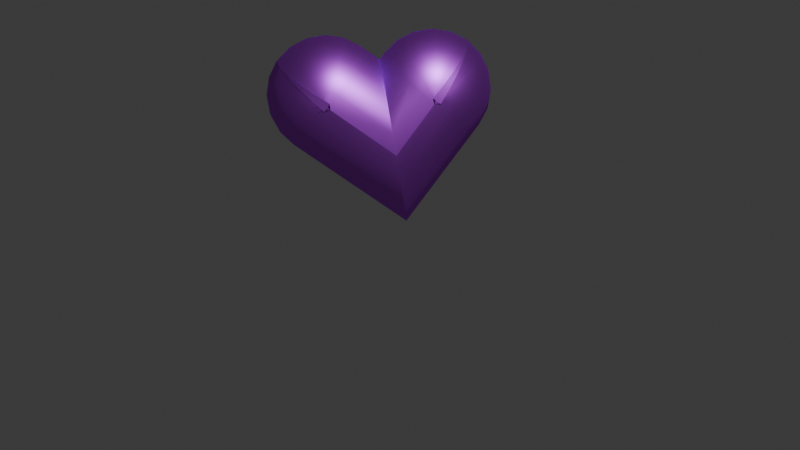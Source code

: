 # Source: heart.blend  (saved by Blender 4.1.23; exported with 4.5.12 LTS)
import bpy
from mathutils import Matrix  # noqa: F401  (used for matrix-valued properties, if any)

bpy.ops.wm.read_factory_settings(use_empty=True)
scene = bpy.context.scene
scene.name = 'Scene'

# ---- collections
col_collection = bpy.data.collections.new('Collection'); scene.collection.children.link(col_collection)

# ---- materials (node trees are filled in below, after node groups)
mat_material_001 = bpy.data.materials.new('Material.001')

# ---- material node trees
mat_material_001.use_nodes = True; mat_material_001.node_tree.nodes.clear()
_N = mat_material_001.node_tree.nodes; _L = mat_material_001.node_tree.links
n0 = _N.new('ShaderNodeOutputMaterial'); n0.name = 'Material Output'; n0.location = (300, 300)
n1 = _N.new('ShaderNodeBsdfAnisotropic'); n1.name = 'Glossy BSDF'; n1.location = (10, 300)
n1.inputs[0].default_value = (0.6395, 0.1026, 1.0, 1.0)
_L.new(n1.outputs[0], n0.inputs[0])
n0.is_active_output = True

# ---- world
world_world = bpy.data.worlds.new('World'); scene.world = world_world
world_world.use_nodes = True; world_world.node_tree.nodes.clear()
_N = world_world.node_tree.nodes; _L = world_world.node_tree.links
n0 = _N.new('ShaderNodeOutputWorld'); n0.name = 'World Output'; n0.location = (300, 300)
n1 = _N.new('ShaderNodeBackground'); n1.name = 'Background'; n1.location = (10, 300)
n1.inputs[0].default_value = (0.05088, 0.05088, 0.05088, 1.0)
_L.new(n1.outputs[0], n0.inputs[0])
n0.is_active_output = True
world_world.color = (0.05088, 0.05088, 0.05088)
world_world.use_sun_shadow = False
world_world.sun_shadow_jitter_overblur = 0.0

# ---- cameras
cam_camera_001 = bpy.data.cameras.new('Camera.001')

# ---- lights
light_light = bpy.data.lights.new('Light', 'POINT')
light_light.transmission_factor = 0.0
light_light.energy = 1000.0
light_light.shadow_soft_size = 0.1
light_light.shadow_maximum_resolution = 0.006
light_light.use_absolute_resolution = True

# ---- meshes
me_cube_001 = bpy.data.meshes.new('Cube.001')
me_cube_001.from_pydata([(-1.0, -1.0, 0.006007), (0.006007, -1.0, -1.0), (-0.9657, -1.0, -0.2544), (-0.8652, -1.0, -0.497), (-0.7053, -1.0, -0.7053), (-0.497, -1.0, -0.8652), (-0.2544, -1.0, -0.9657), (-1.0, 0.006007, -0.006007), (0.006007, -1.0, 1.0), (-0.9657, -0.2544, 0.2544), (-0.8652, -0.497, 0.497), (-0.7053, -0.7053, 0.7053), (-0.497, -0.8652, 0.8652), (-0.2544, -0.9657, 0.9657), (-1.0, -0.006007, 0.006007), (0.006007, 1.0, -1.0), (-0.9657, 0.2544, -0.2544), (-0.8652, 0.497, -0.497), (-0.7053, 0.7053, -0.7053), (-0.497, 0.8652, -0.8652), (-0.2544, 0.9657, -0.9657), (-1.0, -0.006007, 1.0), (0.006007, 1.0, 1.0), (-0.9657, 0.2544, 1.0), (-0.8652, 0.497, 1.0), (-0.7053, 0.7053, 1.0), (-0.497, 0.8652, 1.0), (-0.2544, 0.9657, 1.0), (1.0, -1.0, 0.006007), (-0.006007, -1.0, -1.0), (0.9657, -1.0, -0.2544), (0.8652, -1.0, -0.497), (0.7053, -1.0, -0.7053), (0.497, -1.0, -0.8652), (0.2544, -1.0, -0.9657), (1.0, 0.006007, -0.006007), (-0.006007, -1.0, 1.0), (0.9657, -0.2544, 0.2544), (0.8652, -0.497, 0.497), (0.7053, -0.7053, 0.7053), (0.497, -0.8652, 0.8652), (0.2544, -0.9657, 0.9657), (1.0, -0.006007, 0.006007), (-0.006007, 1.0, -1.0), (0.9657, 0.2544, -0.2544), (0.8652, 0.497, -0.497), (0.7053, 0.7053, -0.7053), (0.497, 0.8652, -0.8652), (0.2544, 0.9657, -0.9657), (1.0, -0.006007, 1.0), (-0.006007, 1.0, 1.0), (0.9657, 0.2544, 1.0), (0.8652, 0.497, 1.0), (0.7053, 0.7053, 1.0), (0.497, 0.8652, 1.0), (0.2544, 0.9657, 1.0), (-1.0, 0.006007, 1.031), (0.006007, -1.0, 1.11), (-0.9657, -0.2544, 1.052), (-0.8652, -0.497, 1.071), (-0.7053, -0.7053, 1.087), (-0.497, -0.8652, 1.1), (-0.2544, -0.9657, 1.108), (-1.0, 0.07879, 1.104), (0.006007, -0.000385, 2.11), (-0.9657, 0.0583, 1.364), (-0.8652, 0.0392, 1.607), (-0.7053, 0.0228, 1.815), (-0.497, 0.01022, 1.975), (-0.2544, 0.002313, 2.076), (-1.0, 0.01762, 1.104), (0.006007, -0.9511, 1.419), (-0.9657, -0.2331, 1.186), (-0.8652, -0.4667, 1.262), (-0.7053, -0.6674, 1.327), (-0.497, -0.8213, 1.377), (-0.2544, -0.9181, 1.408), (-1.0, 0.01493, 1.099), (0.006007, -0.8091, 1.698), (-0.9657, -0.1983, 1.254), (-0.8652, -0.3971, 1.398), (-0.7053, -0.5677, 1.522), (-0.497, -0.6987, 1.618), (-0.2544, -0.781, 1.677), (-1.0, 0.01074, 1.095), (0.006007, -0.5879, 1.919), (-0.9657, -0.1442, 1.308), (-0.8652, -0.2886, 1.507), (-0.7053, -0.4126, 1.678), (-0.497, -0.5077, 1.809), (-0.2544, -0.5675, 1.891), (-1.0, 0.005465, 1.092), (0.006007, -0.3093, 2.061), (-0.9657, -0.076, 1.343), (-0.8652, -0.1519, 1.577), (-0.7053, -0.2171, 1.777), (-0.497, -0.2671, 1.931), (-0.2544, -0.2986, 2.028), (-1.0, -0.07879, 1.104), (0.006007, 0.000385, 2.11), (-0.9657, -0.0583, 1.364), (-0.8652, -0.0392, 1.607), (-0.7053, -0.0228, 1.815), (-0.497, -0.01022, 1.975), (-0.2544, -0.002313, 2.076), (-1.0, -0.006007, 1.031), (0.006007, 1.0, 1.11), (-0.9657, 0.2544, 1.052), (-0.8652, 0.497, 1.071), (-0.7053, 0.7053, 1.087), (-0.497, 0.8652, 1.1), (-0.2544, 0.9657, 1.108), (-1.0, -0.005465, 1.092), (0.006007, 0.3093, 2.061), (-0.9657, 0.076, 1.343), (-0.8652, 0.1519, 1.577), (-0.7053, 0.2171, 1.777), (-0.497, 0.2671, 1.931), (-0.2544, 0.2986, 2.028), (-1.0, -0.01074, 1.095), (0.006007, 0.5879, 1.919), (-0.9657, 0.1442, 1.308), (-0.8652, 0.2886, 1.507), (-0.7053, 0.4126, 1.678), (-0.497, 0.5077, 1.809), (-0.2544, 0.5675, 1.891), (-1.0, -0.01493, 1.099), (0.006007, 0.8091, 1.698), (-0.9657, 0.1983, 1.254), (-0.8652, 0.3971, 1.398), (-0.7053, 0.5677, 1.522), (-0.497, 0.6987, 1.618), (-0.2544, 0.781, 1.677), (-1.0, -0.01762, 1.104), (0.006007, 0.9511, 1.419), (-0.9657, 0.2331, 1.186), (-0.8652, 0.4667, 1.262), (-0.7053, 0.6674, 1.327), (-0.497, 0.8213, 1.377), (-0.2544, 0.9181, 1.408), (1.0, -0.006007, 1.031), (-0.006007, 1.0, 1.11), (0.9657, 0.2544, 1.052), (0.8652, 0.497, 1.071), (0.7053, 0.7053, 1.087), (0.497, 0.8652, 1.1), (0.2544, 0.9657, 1.108), (1.0, -0.07879, 1.104), (-0.006007, 0.000385, 2.11), (0.9657, -0.0583, 1.364), (0.8652, -0.0392, 1.607), (0.7053, -0.0228, 1.815), (0.497, -0.01022, 1.975), (0.2544, -0.002313, 2.076), (1.0, -0.01762, 1.104), (-0.006007, 0.9511, 1.419), (0.9657, 0.2331, 1.186), (0.8652, 0.4667, 1.262), (0.7053, 0.6674, 1.327), (0.497, 0.8213, 1.377), (0.2544, 0.9181, 1.408), (1.0, -0.01493, 1.099), (-0.006007, 0.8091, 1.698), (0.9657, 0.1983, 1.254), (0.8652, 0.3971, 1.398), (0.7053, 0.5677, 1.522), (0.497, 0.6987, 1.618), (0.2544, 0.781, 1.677), (1.0, -0.01074, 1.095), (-0.006007, 0.5879, 1.919), (0.9657, 0.1442, 1.308), (0.8652, 0.2886, 1.507), (0.7053, 0.4126, 1.678), (0.497, 0.5077, 1.809), (0.2544, 0.5675, 1.891), (1.0, -0.005465, 1.092), (-0.006007, 0.3093, 2.061), (0.9657, 0.076, 1.343), (0.8652, 0.1519, 1.577), (0.7053, 0.2171, 1.777), (0.497, 0.2671, 1.931), (0.2544, 0.2986, 2.028), (1.0, 0.07879, 1.104), (-0.006007, -0.000385, 2.11), (0.9657, 0.0583, 1.364), (0.8652, 0.0392, 1.607), (0.7053, 0.0228, 1.815), (0.497, 0.01022, 1.975), (0.2544, 0.002313, 2.076), (1.0, 0.006007, 1.031), (-0.006007, -1.0, 1.11), (0.9657, -0.2544, 1.052), (0.8652, -0.497, 1.071), (0.7053, -0.7053, 1.087), (0.497, -0.8652, 1.1), (0.2544, -0.9657, 1.108), (1.0, 0.005465, 1.092), (-0.006007, -0.3093, 2.061), (0.9657, -0.076, 1.343), (0.8652, -0.1519, 1.577), (0.7053, -0.2171, 1.777), (0.497, -0.2671, 1.931), (0.2544, -0.2986, 2.028), (1.0, 0.01074, 1.095), (-0.006007, -0.5879, 1.919), (0.9657, -0.1442, 1.308), (0.8652, -0.2886, 1.507), (0.7053, -0.4126, 1.678), (0.497, -0.5077, 1.809), (0.2544, -0.5675, 1.891), (1.0, 0.01493, 1.099), (-0.006007, -0.8091, 1.698), (0.9657, -0.1983, 1.254), (0.8652, -0.3971, 1.398), (0.7053, -0.5677, 1.522), (0.497, -0.6987, 1.618), (0.2544, -0.781, 1.677), (1.0, 0.01762, 1.104), (-0.006007, -0.9511, 1.419), (0.9657, -0.2331, 1.186), (0.8652, -0.4667, 1.262), (0.7053, -0.6674, 1.327), (0.497, -0.8213, 1.377), (0.2544, -0.9181, 1.408), (-1.0, -1.296, 0.006007), (0.006007, -1.375, -1.0), (-0.9657, -1.317, -0.2544), (-0.8652, -1.336, -0.497), (-0.7053, -1.352, -0.7053), (-0.497, -1.365, -0.8652), (-0.2544, -1.373, -0.9657), (-1.0, -1.369, 0.07879), (0.006007, -2.375, -0.000385), (-0.9657, -1.629, 0.0583), (-0.8652, -1.872, 0.0392), (-0.7053, -2.08, 0.0228), (-0.497, -2.24, 0.01022), (-0.2544, -2.341, 0.002313), (-1.0, -1.37, 0.01762), (0.006007, -1.684, -0.9511), (-0.9657, -1.451, -0.2331), (-0.8652, -1.527, -0.4667), (-0.7053, -1.592, -0.6674), (-0.497, -1.642, -0.8213), (-0.2544, -1.674, -0.9181), (-1.0, -1.364, 0.01493), (0.006007, -1.963, -0.8091), (-0.9657, -1.519, -0.1983), (-0.8652, -1.664, -0.3971), (-0.7053, -1.788, -0.5677), (-0.497, -1.883, -0.6987), (-0.2544, -1.943, -0.781), (-1.0, -1.36, 0.01074), (0.006007, -2.184, -0.5879), (-0.9657, -1.573, -0.1442), (-0.8652, -1.772, -0.2886), (-0.7053, -1.943, -0.4126), (-0.497, -2.074, -0.5077), (-0.2544, -2.156, -0.5675), (-1.0, -1.357, 0.005465), (0.006007, -2.326, -0.3093), (-0.9657, -1.608, -0.076), (-0.8652, -1.842, -0.1519), (-0.7053, -2.042, -0.2171), (-0.497, -2.196, -0.2671), (-0.2544, -2.293, -0.2986), (-1.0, -1.369, -0.07879), (0.006007, -2.375, 0.000385), (-0.9657, -1.629, -0.0583), (-0.8652, -1.872, -0.0392), (-0.7053, -2.08, -0.0228), (-0.497, -2.24, -0.01022), (-0.2544, -2.341, -0.002313), (-1.0, -1.296, -0.006007), (0.006007, -1.375, 1.0), (-0.9657, -1.317, 0.2544), (-0.8652, -1.336, 0.497), (-0.7053, -1.352, 0.7053), (-0.497, -1.365, 0.8652), (-0.2544, -1.373, 0.9657), (-1.0, -1.357, -0.005465), (0.006007, -2.326, 0.3093), (-0.9657, -1.608, 0.076), (-0.8652, -1.842, 0.1519), (-0.7053, -2.042, 0.2171), (-0.497, -2.196, 0.2671), (-0.2544, -2.293, 0.2986), (-1.0, -1.36, -0.01074), (0.006007, -2.184, 0.5879), (-0.9657, -1.573, 0.1442), (-0.8652, -1.772, 0.2886), (-0.7053, -1.943, 0.4126), (-0.497, -2.074, 0.5077), (-0.2544, -2.156, 0.5675), (-1.0, -1.364, -0.01493), (0.006007, -1.963, 0.8091), (-0.9657, -1.519, 0.1983), (-0.8652, -1.664, 0.3971), (-0.7053, -1.788, 0.5677), (-0.497, -1.883, 0.6987), (-0.2544, -1.943, 0.781), (-1.0, -1.37, -0.01762), (0.006007, -1.684, 0.9511), (-0.9657, -1.451, 0.2331), (-0.8652, -1.527, 0.4667), (-0.7053, -1.592, 0.6674), (-0.497, -1.642, 0.8213), (-0.2544, -1.674, 0.9181), (1.0, -1.296, -0.006007), (-0.006007, -1.375, 1.0), (0.9657, -1.317, 0.2544), (0.8652, -1.336, 0.497), (0.7053, -1.352, 0.7053), (0.497, -1.365, 0.8652), (0.2544, -1.373, 0.9657), (1.0, -1.369, -0.07879), (-0.006007, -2.375, 0.000385), (0.9657, -1.629, -0.0583), (0.8652, -1.872, -0.0392), (0.7053, -2.08, -0.0228), (0.497, -2.24, -0.01022), (0.2544, -2.341, -0.002313), (1.0, -1.37, -0.01762), (-0.006007, -1.684, 0.9511), (0.9657, -1.451, 0.2331), (0.8652, -1.527, 0.4667), (0.7053, -1.592, 0.6674), (0.497, -1.642, 0.8213), (0.2544, -1.674, 0.9181), (1.0, -1.364, -0.01493), (-0.006007, -1.963, 0.8091), (0.9657, -1.519, 0.1983), (0.8652, -1.664, 0.3971), (0.7053, -1.788, 0.5677), (0.497, -1.883, 0.6987), (0.2544, -1.943, 0.781), (1.0, -1.36, -0.01074), (-0.006007, -2.184, 0.5879), (0.9657, -1.573, 0.1442), (0.8652, -1.772, 0.2886), (0.7053, -1.943, 0.4126), (0.497, -2.074, 0.5077), (0.2544, -2.156, 0.5675), (1.0, -1.357, -0.005465), (-0.006007, -2.326, 0.3093), (0.9657, -1.608, 0.076), (0.8652, -1.842, 0.1519), (0.7053, -2.042, 0.2171), (0.497, -2.196, 0.2671), (0.2544, -2.293, 0.2986), (1.0, -1.369, 0.07879), (-0.006007, -2.375, -0.000385), (0.9657, -1.629, 0.0583), (0.8652, -1.872, 0.0392), (0.7053, -2.08, 0.0228), (0.497, -2.24, 0.01022), (0.2544, -2.341, 0.002313), (1.0, -1.296, 0.006007), (-0.006007, -1.375, -1.0), (0.9657, -1.317, -0.2544), (0.8652, -1.336, -0.497), (0.7053, -1.352, -0.7053), (0.497, -1.365, -0.8652), (0.2544, -1.373, -0.9657), (1.0, -1.357, 0.005465), (-0.006007, -2.326, -0.3093), (0.9657, -1.608, -0.076), (0.8652, -1.842, -0.1519), (0.7053, -2.042, -0.2171), (0.497, -2.196, -0.2671), (0.2544, -2.293, -0.2986), (1.0, -1.36, 0.01074), (-0.006007, -2.184, -0.5879), (0.9657, -1.573, -0.1442), (0.8652, -1.772, -0.2886), (0.7053, -1.943, -0.4126), (0.497, -2.074, -0.5077), (0.2544, -2.156, -0.5675), (1.0, -1.364, 0.01493), (-0.006007, -1.963, -0.8091), (0.9657, -1.519, -0.1983), (0.8652, -1.664, -0.3971), (0.7053, -1.788, -0.5677), (0.497, -1.883, -0.6987), (0.2544, -1.943, -0.781), (1.0, -1.37, 0.01762), (-0.006007, -1.684, -0.9511), (0.9657, -1.451, -0.2331), (0.8652, -1.527, -0.4667), (0.7053, -1.592, -0.6674), (0.497, -1.642, -0.8213), (0.2544, -1.674, -0.9181)], [], [(218, 71, 57, 190), (50, 22, 106, 141), (1, 29, 358, 225), (35, 308, 322, 329, 336, 343, 315, 350, 364, 371, 378, 385, 357, 28, 42, 49, 140, 154, 161, 168, 175, 147, 182, 196, 203, 210, 217, 189), (15, 22, 50, 43), (15, 43, 29, 1), (211, 78, 71, 218), (36, 8, 274, 309), (239, 386, 379, 246), (8, 36, 190, 57), (134, 155, 141, 106), (120, 169, 162, 127), (127, 162, 155, 134), (225, 358, 386, 239), (113, 176, 169, 120), (148, 99, 64, 183), (99, 148, 176, 113), (197, 92, 85, 204), (204, 85, 78, 211), (183, 64, 92, 197), (260, 365, 351, 232), (246, 379, 372, 253), (253, 372, 365, 260), (344, 281, 267, 316), (351, 316, 267, 232), (337, 288, 281, 344), (323, 302, 295, 330), (330, 295, 288, 337), (309, 274, 302, 323), (15, 1, 6, 20), (20, 6, 5, 19), (19, 5, 4, 18), (18, 4, 3, 17), (17, 3, 2, 16), (16, 2, 0, 14), (22, 15, 20, 27), (27, 20, 19, 26), (26, 19, 18, 25), (25, 18, 17, 24), (24, 17, 16, 23), (23, 16, 14, 21), (49, 42, 44, 51), (51, 44, 45, 52), (52, 45, 46, 53), (53, 46, 47, 54), (54, 47, 48, 55), (55, 48, 43, 50), (29, 43, 48, 34), (34, 48, 47, 33), (33, 47, 46, 32), (32, 46, 45, 31), (31, 45, 44, 30), (30, 44, 42, 28), (112, 98, 100, 114), (114, 100, 101, 115), (115, 101, 102, 116), (116, 102, 103, 117), (117, 103, 104, 118), (118, 104, 99, 113), (147, 175, 177, 149), (149, 177, 178, 150), (150, 178, 179, 151), (151, 179, 180, 152), (152, 180, 181, 153), (153, 181, 176, 148), (119, 112, 114, 121), (121, 114, 115, 122), (122, 115, 116, 123), (123, 116, 117, 124), (124, 117, 118, 125), (125, 118, 113, 120), (175, 168, 170, 177), (177, 170, 171, 178), (178, 171, 172, 179), (179, 172, 173, 180), (180, 173, 174, 181), (181, 174, 169, 176), (126, 119, 121, 128), (128, 121, 122, 129), (129, 122, 123, 130), (130, 123, 124, 131), (131, 124, 125, 132), (132, 125, 120, 127), (168, 161, 163, 170), (170, 163, 164, 171), (171, 164, 165, 172), (172, 165, 166, 173), (173, 166, 167, 174), (174, 167, 162, 169), (133, 126, 128, 135), (135, 128, 129, 136), (136, 129, 130, 137), (137, 130, 131, 138), (138, 131, 132, 139), (139, 132, 127, 134), (161, 154, 156, 163), (163, 156, 157, 164), (164, 157, 158, 165), (165, 158, 159, 166), (166, 159, 160, 167), (167, 160, 155, 162), (105, 133, 135, 107), (107, 135, 136, 108), (108, 136, 137, 109), (109, 137, 138, 110), (110, 138, 139, 111), (111, 139, 134, 106), (154, 140, 142, 156), (156, 142, 143, 157), (157, 143, 144, 158), (158, 144, 145, 159), (159, 145, 146, 160), (160, 146, 141, 155), (196, 182, 184, 198), (198, 184, 185, 199), (199, 185, 186, 200), (200, 186, 187, 201), (201, 187, 188, 202), (202, 188, 183, 197), (63, 91, 93, 65), (65, 93, 94, 66), (66, 94, 95, 67), (67, 95, 96, 68), (68, 96, 97, 69), (69, 97, 92, 64), (203, 196, 198, 205), (205, 198, 199, 206), (206, 199, 200, 207), (207, 200, 201, 208), (208, 201, 202, 209), (209, 202, 197, 204), (91, 84, 86, 93), (93, 86, 87, 94), (94, 87, 88, 95), (95, 88, 89, 96), (96, 89, 90, 97), (97, 90, 85, 92), (210, 203, 205, 212), (212, 205, 206, 213), (213, 206, 207, 214), (214, 207, 208, 215), (215, 208, 209, 216), (216, 209, 204, 211), (84, 77, 79, 86), (86, 79, 80, 87), (87, 80, 81, 88), (88, 81, 82, 89), (89, 82, 83, 90), (90, 83, 78, 85), (217, 210, 212, 219), (219, 212, 213, 220), (220, 213, 214, 221), (221, 214, 215, 222), (222, 215, 216, 223), (223, 216, 211, 218), (77, 70, 72, 79), (79, 72, 73, 80), (80, 73, 74, 81), (81, 74, 75, 82), (82, 75, 76, 83), (83, 76, 71, 78), (189, 217, 219, 191), (191, 219, 220, 192), (192, 220, 221, 193), (193, 221, 222, 194), (194, 222, 223, 195), (195, 223, 218, 190), (70, 56, 58, 72), (72, 58, 59, 73), (73, 59, 60, 74), (74, 60, 61, 75), (75, 61, 62, 76), (76, 62, 57, 71), (238, 224, 226, 240), (240, 226, 227, 241), (241, 227, 228, 242), (242, 228, 229, 243), (243, 229, 230, 244), (244, 230, 225, 239), (357, 385, 387, 359), (359, 387, 388, 360), (360, 388, 389, 361), (361, 389, 390, 362), (362, 390, 391, 363), (363, 391, 386, 358), (245, 238, 240, 247), (247, 240, 241, 248), (248, 241, 242, 249), (249, 242, 243, 250), (250, 243, 244, 251), (251, 244, 239, 246), (385, 378, 380, 387), (387, 380, 381, 388), (388, 381, 382, 389), (389, 382, 383, 390), (390, 383, 384, 391), (391, 384, 379, 386), (252, 245, 247, 254), (254, 247, 248, 255), (255, 248, 249, 256), (256, 249, 250, 257), (257, 250, 251, 258), (258, 251, 246, 253), (378, 371, 373, 380), (380, 373, 374, 381), (381, 374, 375, 382), (382, 375, 376, 383), (383, 376, 377, 384), (384, 377, 372, 379), (259, 252, 254, 261), (261, 254, 255, 262), (262, 255, 256, 263), (263, 256, 257, 264), (264, 257, 258, 265), (265, 258, 253, 260), (371, 364, 366, 373), (373, 366, 367, 374), (374, 367, 368, 375), (375, 368, 369, 376), (376, 369, 370, 377), (377, 370, 365, 372), (231, 259, 261, 233), (233, 261, 262, 234), (234, 262, 263, 235), (235, 263, 264, 236), (236, 264, 265, 237), (237, 265, 260, 232), (364, 350, 352, 366), (366, 352, 353, 367), (367, 353, 354, 368), (368, 354, 355, 369), (369, 355, 356, 370), (370, 356, 351, 365), (322, 308, 310, 324), (324, 310, 311, 325), (325, 311, 312, 326), (326, 312, 313, 327), (327, 313, 314, 328), (328, 314, 309, 323), (273, 301, 303, 275), (275, 303, 304, 276), (276, 304, 305, 277), (277, 305, 306, 278), (278, 306, 307, 279), (279, 307, 302, 274), (329, 322, 324, 331), (331, 324, 325, 332), (332, 325, 326, 333), (333, 326, 327, 334), (334, 327, 328, 335), (335, 328, 323, 330), (301, 294, 296, 303), (303, 296, 297, 304), (304, 297, 298, 305), (305, 298, 299, 306), (306, 299, 300, 307), (307, 300, 295, 302), (336, 329, 331, 338), (338, 331, 332, 339), (339, 332, 333, 340), (340, 333, 334, 341), (341, 334, 335, 342), (342, 335, 330, 337), (294, 287, 289, 296), (296, 289, 290, 297), (297, 290, 291, 298), (298, 291, 292, 299), (299, 292, 293, 300), (300, 293, 288, 295), (343, 336, 338, 345), (345, 338, 339, 346), (346, 339, 340, 347), (347, 340, 341, 348), (348, 341, 342, 349), (349, 342, 337, 344), (287, 280, 282, 289), (289, 282, 283, 290), (290, 283, 284, 291), (291, 284, 285, 292), (292, 285, 286, 293), (293, 286, 281, 288), (315, 343, 345, 317), (317, 345, 346, 318), (318, 346, 347, 319), (319, 347, 348, 320), (320, 348, 349, 321), (321, 349, 344, 316), (280, 266, 268, 282), (282, 268, 269, 283), (283, 269, 270, 284), (284, 270, 271, 285), (285, 271, 272, 286), (286, 272, 267, 281), (106, 22, 27, 111), (111, 27, 26, 110), (110, 26, 25, 109), (109, 25, 24, 108), (108, 24, 23, 107), (107, 23, 21, 105), (8, 57, 62, 13), (13, 62, 61, 12), (12, 61, 60, 11), (11, 60, 59, 10), (10, 59, 58, 9), (9, 58, 56, 7), (64, 99, 104, 69), (69, 104, 103, 68), (68, 103, 102, 67), (67, 102, 101, 66), (66, 101, 100, 65), (65, 100, 98, 63), (182, 147, 149, 184), (184, 149, 150, 185), (185, 150, 151, 186), (186, 151, 152, 187), (187, 152, 153, 188), (188, 153, 148, 183), (35, 189, 191, 37), (37, 191, 192, 38), (38, 192, 193, 39), (39, 193, 194, 40), (40, 194, 195, 41), (41, 195, 190, 36), (140, 49, 51, 142), (142, 51, 52, 143), (143, 52, 53, 144), (144, 53, 54, 145), (145, 54, 55, 146), (146, 55, 50, 141), (274, 8, 13, 279), (279, 13, 12, 278), (278, 12, 11, 277), (277, 11, 10, 276), (276, 10, 9, 275), (275, 9, 7, 273), (1, 225, 230, 6), (6, 230, 229, 5), (5, 229, 228, 4), (4, 228, 227, 3), (3, 227, 226, 2), (2, 226, 224, 0), (232, 267, 272, 237), (237, 272, 271, 236), (236, 271, 270, 235), (235, 270, 269, 234), (234, 269, 268, 233), (233, 268, 266, 231), (350, 315, 317, 352), (352, 317, 318, 353), (353, 318, 319, 354), (354, 319, 320, 355), (355, 320, 321, 356), (356, 321, 316, 351), (28, 357, 359, 30), (30, 359, 360, 31), (31, 360, 361, 32), (32, 361, 362, 33), (33, 362, 363, 34), (34, 363, 358, 29), (308, 35, 37, 310), (310, 37, 38, 311), (311, 38, 39, 312), (312, 39, 40, 313), (313, 40, 41, 314), (314, 41, 36, 309), (0, 224, 238, 245, 252, 259, 231, 266, 280, 287, 294, 301, 273, 7, 56, 70, 77, 84, 91, 63, 98, 112, 119, 126, 133, 105, 21, 14)])
me_cube_001.polygons.foreach_set('use_smooth', [True] * 366)
_k = set([(0, 14), (0, 224), (1, 15), (1, 225), (7, 56), (7, 273), (8, 13), (8, 36), (8, 57), (8, 274), (9, 10), (10, 11), (11, 12), (12, 13), (14, 21), (15, 20), (15, 22), (15, 43), (16, 17), (17, 18), (18, 19), (19, 20), (21, 105), (22, 106), (28, 42), (28, 357), (29, 43), (29, 358), (35, 189), (35, 308), (36, 41), (36, 190), (36, 309), (37, 38), (38, 39), (39, 40), (40, 41), (42, 49), (43, 48), (43, 50), (44, 45), (45, 46), (46, 47), (47, 48), (49, 140), (50, 141), (56, 70), (57, 71), (63, 65), (63, 91), (64, 69), (64, 92), (65, 66), (66, 67), (67, 68), (68, 69), (70, 77), (71, 78), (77, 84), (78, 85), (84, 91), (85, 92), (98, 100), (98, 112), (99, 104), (99, 113), (100, 101), (101, 102), (102, 103), (103, 104), (105, 133), (106, 134), (112, 119), (113, 120), (119, 126), (120, 127), (126, 133), (127, 134), (140, 154), (141, 155), (147, 149), (147, 175), (148, 153), (148, 176), (149, 150), (150, 151), (151, 152), (152, 153), (154, 161), (155, 162), (161, 168), (162, 169), (168, 175), (169, 176), (182, 184), (182, 196), (183, 188), (183, 197), (184, 185), (185, 186), (186, 187), (187, 188), (189, 217), (190, 218), (196, 203), (197, 204), (203, 210), (204, 211), (210, 217), (211, 218), (224, 238), (225, 239), (231, 233), (231, 259), (232, 237), (232, 260), (233, 234), (234, 235), (235, 236), (236, 237), (238, 245), (239, 246), (245, 252), (246, 253), (252, 259), (253, 260), (266, 268), (266, 280), (267, 272), (267, 281), (268, 269), (269, 270), (270, 271), (271, 272), (273, 301), (274, 302), (280, 287), (281, 288), (287, 294), (288, 295), (294, 301), (295, 302), (308, 322), (309, 323), (315, 317), (315, 343), (316, 321), (316, 344), (317, 318), (318, 319), (319, 320), (320, 321), (322, 329), (323, 330), (329, 336), (330, 337), (336, 343), (337, 344), (350, 352), (350, 364), (351, 356), (351, 365), (352, 353), (353, 354), (354, 355), (355, 356), (357, 385), (358, 386), (364, 371), (365, 372), (371, 378), (372, 379), (378, 385), (379, 386)])
me_cube_001.attributes.new('sharp_edge', 'BOOLEAN', 'EDGE').data.foreach_set('value', [ (min(e.vertices), max(e.vertices)) in _k for e in me_cube_001.edges])
_uv = me_cube_001.uv_layers.new(name='UVMap')
_uv.uv.foreach_set('vector', [0.625, 0.8758, 0.625, 0.8742, 0.625, 0.8742, 0.625, 0.8758, 0.625, 0.3742, 0.625, 0.3758, 0.625, 0.3758, 0.625, 0.3742, 0.2508, 0.75, 0.2492, 0.75, 0.2492, 0.75, 0.2508, 0.75, 0.484, 0.6071, 0.493, 0.7112, 0.4924, 0.7148, 0.4927, 0.7145, 0.4931, 0.7143, 0.4937, 0.7141, 0.4848, 0.7153, 0.5043, 0.7143, 0.4951, 0.7141, 0.4958, 0.7141, 0.4963, 0.7143, 0.4967, 0.7145, 0.4945, 0.7111, 0.4911, 0.6944, 0.4852, 0.6083, 0.5728, 0.6144, 0.5748, 0.6148, 0.5793, 0.6171, 0.579, 0.6167, 0.5787, 0.6162, 0.5786, 0.6155, 0.579, 0.6243, 0.5802, 0.6058, 0.5787, 0.6143, 0.5789, 0.6137, 0.5792, 0.6132, 0.5795, 0.613, 0.5749, 0.6134, 0.375, 0.3758, 0.625, 0.3758, 0.625, 0.3742, 0.375, 0.3742, 0.2508, 0.5, 0.2492, 0.5, 0.2492, 0.75, 0.2508, 0.75, 0.625, 0.8758, 0.625, 0.8742, 0.625, 0.8742, 0.625, 0.8758, 0.625, 0.8758, 0.625, 0.8742, 0.625, 0.8742, 0.625, 0.8758, 0.2508, 0.75, 0.2492, 0.75, 0.2492, 0.75, 0.2508, 0.75, 0.625, 0.8742, 0.625, 0.8758, 0.625, 0.8758, 0.625, 0.8742, 0.625, 0.3758, 0.625, 0.3742, 0.625, 0.3742, 0.625, 0.3758, 0.625, 0.3758, 0.625, 0.3742, 0.625, 0.3742, 0.625, 0.3758, 0.625, 0.3758, 0.625, 0.3742, 0.625, 0.3742, 0.625, 0.3758, 0.2508, 0.75, 0.2492, 0.75, 0.2492, 0.75, 0.2508, 0.75, 0.7492, 0.5863, 0.7508, 0.5863, 0.7508, 0.5, 0.7492, 0.5, 0.7508, 0.625, 0.7492, 0.625, 0.7492, 0.625, 0.7508, 0.625, 0.7492, 0.625, 0.7508, 0.625, 0.7508, 0.5863, 0.7492, 0.5863, 0.7508, 0.6637, 0.7492, 0.6637, 0.7492, 0.75, 0.7508, 0.75, 0.625, 0.8758, 0.625, 0.8742, 0.625, 0.8742, 0.625, 0.8758, 0.7508, 0.625, 0.7492, 0.625, 0.7492, 0.6637, 0.7508, 0.6637, 0.4613, 0.8742, 0.4613, 0.8758, 0.5, 0.8758, 0.5, 0.8742, 0.2508, 0.75, 0.2492, 0.75, 0.2492, 0.75, 0.2508, 0.75, 0.375, 0.8742, 0.375, 0.8758, 0.4613, 0.8758, 0.4613, 0.8742, 0.5387, 0.8758, 0.5387, 0.8742, 0.5, 0.8742, 0.5, 0.8758, 0.5, 0.8758, 0.5, 0.8758, 0.5, 0.8742, 0.5, 0.8742, 0.5735, 0.8758, 0.5735, 0.8742, 0.5387, 0.8742, 0.5387, 0.8758, 0.624, 0.8758, 0.624, 0.8742, 0.621, 0.8742, 0.621, 0.8758, 0.621, 0.8758, 0.621, 0.8742, 0.5735, 0.8742, 0.5735, 0.8758, 0.625, 0.8758, 0.625, 0.8742, 0.624, 0.8742, 0.624, 0.8758, 0.2508, 0.5, 0.2508, 0.75, 0.2182, 0.75, 0.2182, 0.5043, 0.2182, 0.5043, 0.2182, 0.75, 0.1879, 0.75, 0.1879, 0.5168, 0.1879, 0.5168, 0.1879, 0.75, 0.125, 0.75, 0.125, 0.5368, 0.375, 0.2132, 0.375, 0.0, 0.4323, 0.0416, 0.4324, 0.1933, 0.4324, 0.1933, 0.4323, 0.0416, 0.4602, 0.05096, 0.4584, 0.1678, 0.4584, 0.1678, 0.4602, 0.05096, 0.4902, 0.05558, 0.485, 0.1417, 0.625, 0.3758, 0.375, 0.3758, 0.3793, 0.3432, 0.625, 0.3432, 0.625, 0.3432, 0.3793, 0.3432, 0.3918, 0.3129, 0.625, 0.3129, 0.625, 0.3129, 0.3918, 0.3129, 0.4118, 0.25, 0.625, 0.25, 0.625, 0.25, 0.4118, 0.25, 0.4324, 0.1933, 0.5857, 0.1932, 0.5857, 0.1932, 0.4324, 0.1933, 0.4584, 0.1678, 0.577, 0.1654, 0.577, 0.1654, 0.4584, 0.1678, 0.485, 0.1417, 0.5726, 0.1356, 0.5728, 0.6144, 0.4852, 0.6083, 0.4586, 0.5822, 0.5771, 0.5846, 0.5771, 0.5846, 0.4586, 0.5822, 0.4325, 0.5567, 0.5858, 0.5568, 0.5858, 0.5568, 0.4325, 0.5567, 0.4118, 0.5, 0.625, 0.5, 0.625, 0.5, 0.4118, 0.5, 0.3918, 0.4371, 0.625, 0.4371, 0.625, 0.4371, 0.3918, 0.4371, 0.3793, 0.4068, 0.625, 0.4068, 0.625, 0.4068, 0.3793, 0.4068, 0.375, 0.3742, 0.625, 0.3742, 0.2492, 0.75, 0.2492, 0.5, 0.2818, 0.5043, 0.2818, 0.75, 0.2818, 0.75, 0.2818, 0.5043, 0.3121, 0.5168, 0.3121, 0.75, 0.3121, 0.75, 0.3121, 0.5168, 0.375, 0.5368, 0.375, 0.75, 0.375, 0.75, 0.375, 0.5368, 0.4325, 0.5567, 0.4327, 0.7084, 0.4327, 0.7084, 0.4325, 0.5567, 0.4586, 0.5822, 0.4608, 0.699, 0.4608, 0.699, 0.4586, 0.5822, 0.4852, 0.6083, 0.4911, 0.6944, 0.5785, 0.1345, 0.5788, 0.1257, 0.5932, 0.1247, 0.593, 0.1413, 0.593, 0.1413, 0.5932, 0.1247, 0.6044, 0.1244, 0.6044, 0.1482, 0.6044, 0.1482, 0.6044, 0.1244, 0.625, 0.1279, 0.625, 0.1579, 0.875, 0.5921, 0.875, 0.6221, 0.8121, 0.6236, 0.8121, 0.589, 0.8121, 0.589, 0.8121, 0.6236, 0.7818, 0.6246, 0.7818, 0.587, 0.7818, 0.587, 0.7818, 0.6246, 0.7492, 0.625, 0.7492, 0.5863, 0.579, 0.6243, 0.5786, 0.6155, 0.5931, 0.6087, 0.5933, 0.6253, 0.5933, 0.6253, 0.5931, 0.6087, 0.6045, 0.6018, 0.6044, 0.6256, 0.6044, 0.6256, 0.6045, 0.6018, 0.625, 0.5921, 0.625, 0.6236, 0.625, 0.6236, 0.625, 0.5921, 0.6879, 0.589, 0.6879, 0.625, 0.6879, 0.625, 0.6879, 0.589, 0.7182, 0.587, 0.7182, 0.625, 0.7182, 0.625, 0.7182, 0.587, 0.7508, 0.5863, 0.7508, 0.625, 0.5786, 0.1338, 0.5785, 0.1345, 0.593, 0.1413, 0.5922, 0.1498, 0.5922, 0.1498, 0.593, 0.1413, 0.6044, 0.1482, 0.6038, 0.1654, 0.6038, 0.1654, 0.6044, 0.1482, 0.625, 0.1689, 0.625, 0.1933, 0.875, 0.5129, 0.875, 0.5735, 0.8121, 0.5804, 0.8121, 0.5059, 0.8121, 0.5059, 0.8121, 0.5804, 0.7818, 0.5848, 0.7818, 0.5015, 0.7818, 0.5015, 0.7818, 0.5848, 0.7492, 0.5863, 0.7492, 0.5, 0.5786, 0.6155, 0.5787, 0.6162, 0.5923, 0.6002, 0.5931, 0.6087, 0.5931, 0.6087, 0.5923, 0.6002, 0.6039, 0.5846, 0.6045, 0.6018, 0.6045, 0.6018, 0.6039, 0.5846, 0.625, 0.5567, 0.625, 0.5811, 0.625, 0.5735, 0.625, 0.5129, 0.6879, 0.5059, 0.6879, 0.5804, 0.6879, 0.5804, 0.6879, 0.5059, 0.7182, 0.5015, 0.7182, 0.5848, 0.7182, 0.5848, 0.7182, 0.5015, 0.7508, 0.5, 0.7508, 0.5863, 0.5788, 0.1333, 0.5786, 0.1338, 0.5922, 0.1498, 0.5904, 0.1567, 0.5904, 0.1567, 0.5922, 0.1498, 0.6038, 0.1654, 0.6021, 0.1792, 0.6021, 0.1792, 0.6038, 0.1654, 0.625, 0.2026, 0.625, 0.222, 0.625, 0.25, 0.625, 0.25, 0.625, 0.3129, 0.625, 0.3129, 0.625, 0.3129, 0.625, 0.3129, 0.625, 0.3432, 0.625, 0.3432, 0.625, 0.3432, 0.625, 0.3432, 0.625, 0.3758, 0.625, 0.3758, 0.5787, 0.6162, 0.579, 0.6167, 0.5905, 0.5933, 0.5923, 0.6002, 0.5923, 0.6002, 0.5905, 0.5933, 0.6021, 0.5708, 0.6039, 0.5846, 0.6039, 0.5846, 0.6021, 0.5708, 0.625, 0.528, 0.625, 0.5474, 0.625, 0.5, 0.625, 0.5, 0.625, 0.4371, 0.625, 0.4371, 0.625, 0.4371, 0.625, 0.4371, 0.625, 0.4068, 0.625, 0.4068, 0.625, 0.4068, 0.625, 0.4068, 0.625, 0.3742, 0.625, 0.3742, 0.5791, 0.1329, 0.5788, 0.1333, 0.5904, 0.1567, 0.5876, 0.1614, 0.5876, 0.1614, 0.5904, 0.1567, 0.6021, 0.1792, 0.5985, 0.1882, 0.5985, 0.1882, 0.6021, 0.1792, 0.625, 0.2288, 0.625, 0.2412, 0.625, 0.25, 0.625, 0.25, 0.625, 0.3129, 0.625, 0.3129, 0.625, 0.3129, 0.625, 0.3129, 0.625, 0.3432, 0.625, 0.3432, 0.625, 0.3432, 0.625, 0.3432, 0.625, 0.3758, 0.625, 0.3758, 0.579, 0.6167, 0.5793, 0.6171, 0.5876, 0.5886, 0.5905, 0.5933, 0.5905, 0.5933, 0.5876, 0.5886, 0.5986, 0.5618, 0.6021, 0.5708, 0.6021, 0.5708, 0.5986, 0.5618, 0.625, 0.5088, 0.625, 0.5212, 0.625, 0.5, 0.625, 0.5, 0.625, 0.4371, 0.625, 0.4371, 0.625, 0.4371, 0.625, 0.4371, 0.625, 0.4068, 0.625, 0.4068, 0.625, 0.4068, 0.625, 0.4068, 0.625, 0.3742, 0.625, 0.3742, 0.5746, 0.1352, 0.5791, 0.1329, 0.5876, 0.1614, 0.5803, 0.165, 0.5803, 0.165, 0.5876, 0.1614, 0.5985, 0.1882, 0.5901, 0.1928, 0.5901, 0.1928, 0.5985, 0.1882, 0.625, 0.2448, 0.625, 0.2495, 0.625, 0.25, 0.625, 0.25, 0.625, 0.3129, 0.625, 0.3129, 0.625, 0.3129, 0.625, 0.3129, 0.625, 0.3432, 0.625, 0.3432, 0.625, 0.3432, 0.625, 0.3432, 0.625, 0.3758, 0.625, 0.3758, 0.5793, 0.6171, 0.5748, 0.6148, 0.5804, 0.585, 0.5876, 0.5886, 0.5876, 0.5886, 0.5804, 0.585, 0.5901, 0.5572, 0.5986, 0.5618, 0.5986, 0.5618, 0.5901, 0.5572, 0.625, 0.5005, 0.625, 0.5052, 0.625, 0.5, 0.625, 0.5, 0.625, 0.4371, 0.625, 0.4371, 0.625, 0.4371, 0.625, 0.4371, 0.625, 0.4068, 0.625, 0.4068, 0.625, 0.4068, 0.625, 0.4068, 0.625, 0.3742, 0.625, 0.3742, 0.5787, 0.6143, 0.5802, 0.6058, 0.594, 0.6111, 0.5922, 0.6272, 0.5922, 0.6272, 0.594, 0.6111, 0.6047, 0.6159, 0.6032, 0.6394, 0.6032, 0.6394, 0.6047, 0.6159, 0.625, 0.6264, 0.625, 0.6579, 0.625, 0.6579, 0.625, 0.6264, 0.6879, 0.625, 0.6879, 0.661, 0.6879, 0.661, 0.6879, 0.625, 0.7182, 0.625, 0.7182, 0.663, 0.7182, 0.663, 0.7182, 0.625, 0.7508, 0.625, 0.7508, 0.6637, 0.58, 0.1442, 0.5785, 0.1357, 0.5921, 0.1228, 0.5939, 0.1389, 0.5939, 0.1389, 0.5921, 0.1228, 0.6032, 0.1106, 0.6047, 0.1341, 0.6047, 0.1341, 0.6032, 0.1106, 0.625, 0.0921, 0.625, 0.1221, 0.875, 0.6279, 0.875, 0.6579, 0.8121, 0.661, 0.8121, 0.6264, 0.8121, 0.6264, 0.8121, 0.661, 0.7818, 0.663, 0.7818, 0.6254, 0.7818, 0.6254, 0.7818, 0.663, 0.7492, 0.6637, 0.7492, 0.625, 0.5789, 0.6137, 0.5787, 0.6143, 0.5922, 0.6272, 0.5905, 0.6351, 0.5905, 0.6351, 0.5922, 0.6272, 0.6032, 0.6394, 0.6013, 0.6559, 0.6013, 0.6559, 0.6032, 0.6394, 0.625, 0.6689, 0.625, 0.6933, 0.625, 0.7371, 0.625, 0.6765, 0.6879, 0.6696, 0.6879, 0.7441, 0.6879, 0.7441, 0.6879, 0.6696, 0.7182, 0.6652, 0.7182, 0.7485, 0.7182, 0.7485, 0.7182, 0.6652, 0.7508, 0.6637, 0.7508, 0.75, 0.5785, 0.1357, 0.5788, 0.1363, 0.5904, 0.1149, 0.5921, 0.1228, 0.5921, 0.1228, 0.5904, 0.1149, 0.6012, 0.09409, 0.6032, 0.1106, 0.6032, 0.1106, 0.6012, 0.09409, 0.625, 0.0567, 0.625, 0.08114, 0.875, 0.6765, 0.875, 0.7371, 0.8121, 0.7441, 0.8121, 0.6696, 0.8121, 0.6696, 0.8121, 0.7441, 0.7818, 0.7485, 0.7818, 0.6652, 0.7818, 0.6652, 0.7818, 0.7485, 0.7492, 0.75, 0.7492, 0.6637, 0.5792, 0.6132, 0.5789, 0.6137, 0.5905, 0.6351, 0.5879, 0.641, 0.5879, 0.641, 0.5905, 0.6351, 0.6013, 0.6559, 0.5981, 0.6684, 0.5981, 0.6684, 0.6013, 0.6559, 0.625, 0.7026, 0.625, 0.722, 0.625, 0.75, 0.625, 0.75, 0.625, 0.8129, 0.625, 0.8129, 0.625, 0.8129, 0.625, 0.8129, 0.625, 0.8432, 0.625, 0.8432, 0.625, 0.8432, 0.625, 0.8432, 0.625, 0.8758, 0.625, 0.8758, 0.5788, 0.1363, 0.579, 0.1368, 0.5878, 0.109, 0.5904, 0.1149, 0.5904, 0.1149, 0.5878, 0.109, 0.598, 0.08161, 0.6012, 0.09409, 0.6012, 0.09409, 0.598, 0.08161, 0.625, 0.02799, 0.625, 0.04738, 0.625, 1.0, 0.625, 1.0, 0.625, 0.9371, 0.625, 0.9371, 0.625, 0.9371, 0.625, 0.9371, 0.625, 0.9068, 0.625, 0.9068, 0.625, 0.9068, 0.625, 0.9068, 0.625, 0.8742, 0.625, 0.8742, 0.5795, 0.613, 0.5792, 0.6132, 0.5879, 0.641, 0.5844, 0.6441, 0.5844, 0.6441, 0.5879, 0.641, 0.5981, 0.6684, 0.593, 0.6751, 0.593, 0.6751, 0.5981, 0.6684, 0.625, 0.7288, 0.625, 0.7412, 0.625, 0.75, 0.625, 0.75, 0.625, 0.8129, 0.625, 0.8129, 0.625, 0.8129, 0.625, 0.8129, 0.625, 0.8432, 0.625, 0.8432, 0.625, 0.8432, 0.625, 0.8432, 0.625, 0.8758, 0.625, 0.8758, 0.579, 0.1368, 0.5794, 0.137, 0.5843, 0.1059, 0.5878, 0.109, 0.5878, 0.109, 0.5843, 0.1059, 0.5929, 0.07491, 0.598, 0.08161, 0.598, 0.08161, 0.5929, 0.07491, 0.625, 0.008764, 0.625, 0.02122, 0.625, 1.0, 0.625, 1.0, 0.625, 0.9371, 0.625, 0.9371, 0.625, 0.9371, 0.625, 0.9371, 0.625, 0.9068, 0.625, 0.9068, 0.625, 0.9068, 0.625, 0.9068, 0.625, 0.8742, 0.625, 0.8742, 0.5749, 0.6134, 0.5795, 0.613, 0.5844, 0.6441, 0.5765, 0.6443, 0.5765, 0.6443, 0.5844, 0.6441, 0.593, 0.6751, 0.583, 0.6744, 0.583, 0.6744, 0.593, 0.6751, 0.625, 0.7448, 0.625, 0.7495, 0.625, 0.75, 0.625, 0.75, 0.625, 0.8129, 0.625, 0.8129, 0.625, 0.8129, 0.625, 0.8129, 0.625, 0.8432, 0.625, 0.8432, 0.625, 0.8432, 0.625, 0.8432, 0.625, 0.8758, 0.625, 0.8758, 0.5794, 0.137, 0.5747, 0.1366, 0.5763, 0.1057, 0.5843, 0.1059, 0.5843, 0.1059, 0.5763, 0.1057, 0.5828, 0.07557, 0.5929, 0.07491, 0.5929, 0.07491, 0.5828, 0.07557, 0.625, 0.0004535, 0.625, 0.005203, 0.625, 1.0, 0.625, 1.0, 0.625, 0.9371, 0.625, 0.9371, 0.625, 0.9371, 0.625, 0.9371, 0.625, 0.9068, 0.625, 0.9068, 0.625, 0.9068, 0.625, 0.9068, 0.625, 0.8742, 0.625, 0.8742, 0.4955, 0.03545, 0.4933, 0.03889, 0.4623, 0.03395, 0.4658, 0.02874, 0.4658, 0.02874, 0.4623, 0.03395, 0.4337, 0.0254, 0.4382, 0.0201, 0.4382, 0.0201, 0.4337, 0.0254, 0.3755, 0.0, 0.3802, 0.0, 0.125, 0.75, 0.125, 0.75, 0.1879, 0.75, 0.1879, 0.75, 0.1879, 0.75, 0.1879, 0.75, 0.2182, 0.75, 0.2182, 0.75, 0.2182, 0.75, 0.2182, 0.75, 0.2508, 0.75, 0.2508, 0.75, 0.4945, 0.7111, 0.4967, 0.7145, 0.4666, 0.7213, 0.4631, 0.716, 0.4631, 0.716, 0.4666, 0.7213, 0.4386, 0.7299, 0.4342, 0.7246, 0.4342, 0.7246, 0.4386, 0.7299, 0.3802, 0.75, 0.3755, 0.75, 0.375, 0.75, 0.375, 0.75, 0.3121, 0.75, 0.3121, 0.75, 0.3121, 0.75, 0.3121, 0.75, 0.2818, 0.75, 0.2818, 0.75, 0.2818, 0.75, 0.2818, 0.75, 0.2492, 0.75, 0.2492, 0.75, 0.4951, 0.03568, 0.4955, 0.03545, 0.4658, 0.02874, 0.4704, 0.02671, 0.4704, 0.02671, 0.4658, 0.02874, 0.4382, 0.0201, 0.4472, 0.01782, 0.4472, 0.01782, 0.4382, 0.0201, 0.3838, 0.0, 0.3962, 0.0, 0.125, 0.75, 0.125, 0.75, 0.1879, 0.75, 0.1879, 0.75, 0.1879, 0.75, 0.1879, 0.75, 0.2182, 0.75, 0.2182, 0.75, 0.2182, 0.75, 0.2182, 0.75, 0.2508, 0.75, 0.2508, 0.75, 0.4967, 0.7145, 0.4963, 0.7143, 0.4713, 0.7233, 0.4666, 0.7213, 0.4666, 0.7213, 0.4713, 0.7233, 0.4477, 0.7322, 0.4386, 0.7299, 0.4386, 0.7299, 0.4477, 0.7322, 0.3962, 0.75, 0.3838, 0.75, 0.375, 0.75, 0.375, 0.75, 0.3121, 0.75, 0.3121, 0.75, 0.3121, 0.75, 0.3121, 0.75, 0.2818, 0.75, 0.2818, 0.75, 0.2818, 0.75, 0.2818, 0.75, 0.2492, 0.75, 0.2492, 0.75, 0.4945, 0.03585, 0.4951, 0.03568, 0.4704, 0.02671, 0.4774, 0.02545, 0.4774, 0.02545, 0.4704, 0.02671, 0.4472, 0.01782, 0.461, 0.01665, 0.461, 0.01665, 0.4472, 0.01782, 0.403, 0.0, 0.4224, 0.0, 0.125, 0.75, 0.125, 0.75, 0.1879, 0.75, 0.1879, 0.75, 0.1879, 0.75, 0.1879, 0.75, 0.2182, 0.75, 0.2182, 0.75, 0.2182, 0.75, 0.2182, 0.75, 0.2508, 0.75, 0.2508, 0.75, 0.4963, 0.7143, 0.4958, 0.7141, 0.4784, 0.7245, 0.4713, 0.7233, 0.4713, 0.7233, 0.4784, 0.7245, 0.4616, 0.7333, 0.4477, 0.7322, 0.4477, 0.7322, 0.4616, 0.7333, 0.4224, 0.75, 0.403, 0.75, 0.375, 0.75, 0.375, 0.75, 0.3121, 0.75, 0.3121, 0.75, 0.3121, 0.75, 0.3121, 0.75, 0.2818, 0.75, 0.2818, 0.75, 0.2818, 0.75, 0.2818, 0.75, 0.2492, 0.75, 0.2492, 0.75, 0.4939, 0.03595, 0.4945, 0.03585, 0.4774, 0.02545, 0.486, 0.02488, 0.486, 0.02488, 0.4774, 0.02545, 0.461, 0.01665, 0.4782, 0.01622, 0.4782, 0.01622, 0.461, 0.01665, 0.4317, 0.0, 0.4561, 0.0, 0.4485, 1.0, 0.3879, 1.0, 0.3809, 0.9371, 0.4554, 0.9371, 0.4554, 0.9371, 0.3809, 0.9371, 0.3765, 0.9068, 0.4598, 0.9068, 0.4598, 0.9068, 0.3765, 0.9068, 0.375, 0.8742, 0.4613, 0.8742, 0.4958, 0.7141, 0.4951, 0.7141, 0.4872, 0.7251, 0.4784, 0.7245, 0.4784, 0.7245, 0.4872, 0.7251, 0.479, 0.7338, 0.4616, 0.7333, 0.4616, 0.7333, 0.479, 0.7338, 0.4561, 0.75, 0.4317, 0.75, 0.3879, 0.75, 0.4485, 0.75, 0.4554, 0.8129, 0.3809, 0.8129, 0.3809, 0.8129, 0.4554, 0.8129, 0.4598, 0.8432, 0.3765, 0.8432, 0.3765, 0.8432, 0.4598, 0.8432, 0.4613, 0.8758, 0.375, 0.8758, 0.5029, 0.03566, 0.4939, 0.03595, 0.486, 0.02488, 0.5028, 0.02474, 0.5028, 0.02474, 0.486, 0.02488, 0.4782, 0.01622, 0.5022, 0.01624, 0.5022, 0.01624, 0.4782, 0.01622, 0.4671, 0.0, 0.4971, 0.0, 0.4971, 1.0, 0.4671, 1.0, 0.464, 0.9371, 0.4986, 0.9371, 0.4986, 0.9371, 0.464, 0.9371, 0.462, 0.9068, 0.4996, 0.9068, 0.4996, 0.9068, 0.462, 0.9068, 0.4613, 0.8742, 0.5, 0.8742, 0.4951, 0.7141, 0.5043, 0.7143, 0.5043, 0.7253, 0.4872, 0.7251, 0.4872, 0.7251, 0.5043, 0.7253, 0.5034, 0.7338, 0.479, 0.7338, 0.479, 0.7338, 0.5034, 0.7338, 0.4986, 0.75, 0.4671, 0.75, 0.4671, 0.75, 0.4986, 0.75, 0.5, 0.8129, 0.464, 0.8129, 0.464, 0.8129, 0.5, 0.8129, 0.5, 0.8432, 0.462, 0.8432, 0.462, 0.8432, 0.5, 0.8432, 0.5, 0.8758, 0.4613, 0.8758, 0.4924, 0.7148, 0.493, 0.7112, 0.5257, 0.7128, 0.525, 0.7187, 0.525, 0.7187, 0.5257, 0.7128, 0.5576, 0.719, 0.557, 0.7259, 0.557, 0.7259, 0.5576, 0.719, 0.6249, 0.75, 0.6227, 0.75, 0.6227, 0.75, 0.6249, 0.75, 0.625, 0.8129, 0.6234, 0.8129, 0.6234, 0.8129, 0.625, 0.8129, 0.625, 0.8432, 0.6237, 0.8432, 0.6237, 0.8432, 0.625, 0.8432, 0.625, 0.8758, 0.624, 0.8758, 0.4919, 0.0388, 0.4912, 0.03523, 0.523, 0.03129, 0.524, 0.03723, 0.524, 0.03723, 0.523, 0.03129, 0.5539, 0.02409, 0.5554, 0.03098, 0.5554, 0.03098, 0.5539, 0.02409, 0.6198, 0.0, 0.6245, 0.0, 0.625, 1.0, 0.625, 1.0, 0.6245, 0.9371, 0.625, 0.9371, 0.625, 0.9371, 0.6245, 0.9371, 0.6243, 0.9068, 0.625, 0.9068, 0.625, 0.9068, 0.6243, 0.9068, 0.624, 0.8742, 0.625, 0.8742, 0.4927, 0.7145, 0.4924, 0.7148, 0.525, 0.7187, 0.5213, 0.7213, 0.5213, 0.7213, 0.525, 0.7187, 0.557, 0.7259, 0.5495, 0.7294, 0.5495, 0.7294, 0.557, 0.7259, 0.6227, 0.75, 0.6142, 0.75, 0.6142, 0.75, 0.6227, 0.75, 0.6234, 0.8129, 0.6176, 0.8129, 0.6176, 0.8129, 0.6234, 0.8129, 0.6237, 0.8432, 0.6196, 0.8432, 0.6196, 0.8432, 0.6237, 0.8432, 0.624, 0.8758, 0.621, 0.8758, 0.4912, 0.03523, 0.4914, 0.03549, 0.5193, 0.02871, 0.523, 0.03129, 0.523, 0.03129, 0.5193, 0.02871, 0.5461, 0.02063, 0.5539, 0.02409, 0.5539, 0.02409, 0.5461, 0.02063, 0.6038, 0.0, 0.6162, 0.0, 0.625, 1.0, 0.625, 1.0, 0.6231, 0.9371, 0.6244, 0.9371, 0.6244, 0.9371, 0.6231, 0.9371, 0.6221, 0.9068, 0.6242, 0.9068, 0.6242, 0.9068, 0.6221, 0.9068, 0.621, 0.8742, 0.624, 0.8742, 0.4931, 0.7143, 0.4927, 0.7145, 0.5213, 0.7213, 0.5149, 0.7232, 0.5149, 0.7232, 0.5213, 0.7213, 0.5495, 0.7294, 0.5356, 0.7316, 0.5356, 0.7316, 0.5495, 0.7294, 0.6142, 0.75, 0.5741, 0.75, 0.5741, 0.75, 0.6142, 0.75, 0.6176, 0.8129, 0.5739, 0.8129, 0.5739, 0.8129, 0.6176, 0.8129, 0.6196, 0.8432, 0.5736, 0.8432, 0.5736, 0.8432, 0.6196, 0.8432, 0.621, 0.8758, 0.5735, 0.8758, 0.4914, 0.03549, 0.4919, 0.03572, 0.5131, 0.02681, 0.5193, 0.02871, 0.5193, 0.02871, 0.5131, 0.02681, 0.533, 0.01843, 0.5461, 0.02063, 0.5461, 0.02063, 0.533, 0.01843, 0.5776, 0.0, 0.597, 0.0, 0.6173, 1.0, 0.5812, 1.0, 0.5769, 0.9371, 0.6196, 0.9371, 0.6196, 0.9371, 0.5769, 0.9371, 0.5743, 0.9068, 0.6212, 0.9068, 0.6212, 0.9068, 0.5743, 0.9068, 0.5735, 0.8742, 0.621, 0.8742, 0.4937, 0.7141, 0.4931, 0.7143, 0.5149, 0.7232, 0.5064, 0.7244, 0.5064, 0.7244, 0.5149, 0.7232, 0.5356, 0.7316, 0.5178, 0.7329, 0.5178, 0.7329, 0.5356, 0.7316, 0.5741, 0.75, 0.5384, 0.75, 0.5384, 0.75, 0.5741, 0.75, 0.5739, 0.8129, 0.5385, 0.8129, 0.5385, 0.8129, 0.5739, 0.8129, 0.5736, 0.8432, 0.5386, 0.8432, 0.5386, 0.8432, 0.5736, 0.8432, 0.5735, 0.8758, 0.5387, 0.8758, 0.4919, 0.03572, 0.4925, 0.03588, 0.5048, 0.02556, 0.5131, 0.02681, 0.5131, 0.02681, 0.5048, 0.02556, 0.5162, 0.01708, 0.533, 0.01843, 0.533, 0.01843, 0.5162, 0.01708, 0.5439, 0.0, 0.5683, 0.0, 0.5683, 1.0, 0.5439, 1.0, 0.541, 0.9371, 0.5711, 0.9371, 0.5711, 0.9371, 0.541, 0.9371, 0.5393, 0.9068, 0.5729, 0.9068, 0.5729, 0.9068, 0.5393, 0.9068, 0.5387, 0.8742, 0.5735, 0.8742, 0.4848, 0.7153, 0.4937, 0.7141, 0.5064, 0.7244, 0.4895, 0.7258, 0.4895, 0.7258, 0.5064, 0.7244, 0.5178, 0.7329, 0.4934, 0.734, 0.4934, 0.734, 0.5178, 0.7329, 0.5384, 0.75, 0.5014, 0.75, 0.5014, 0.75, 0.5384, 0.75, 0.5385, 0.8129, 0.5, 0.8129, 0.5, 0.8129, 0.5385, 0.8129, 0.5386, 0.8432, 0.5, 0.8432, 0.5, 0.8432, 0.5386, 0.8432, 0.5387, 0.8758, 0.5, 0.8758, 0.4925, 0.03588, 0.4838, 0.03468, 0.4884, 0.02424, 0.5048, 0.02556, 0.5048, 0.02556, 0.4884, 0.02424, 0.4924, 0.01603, 0.5162, 0.01708, 0.5162, 0.01708, 0.4924, 0.01603, 0.5029, 0.0, 0.5329, 0.0, 0.5329, 1.0, 0.5029, 1.0, 0.5014, 0.9371, 0.536, 0.9371, 0.536, 0.9371, 0.5014, 0.9371, 0.5004, 0.9068, 0.538, 0.9068, 0.538, 0.9068, 0.5004, 0.9068, 0.5, 0.8742, 0.5387, 0.8742, 0.625, 0.3758, 0.625, 0.3758, 0.625, 0.3432, 0.625, 0.3432, 0.625, 0.3432, 0.625, 0.3432, 0.625, 0.3129, 0.625, 0.3129, 0.625, 0.3129, 0.625, 0.3129, 0.625, 0.25, 0.625, 0.25, 0.625, 0.25, 0.625, 0.25, 0.5857, 0.1932, 0.5901, 0.1928, 0.5901, 0.1928, 0.5857, 0.1932, 0.577, 0.1654, 0.5803, 0.165, 0.5803, 0.165, 0.577, 0.1654, 0.5726, 0.1356, 0.5746, 0.1352, 0.625, 0.8742, 0.625, 0.8742, 0.625, 0.9068, 0.625, 0.9068, 0.625, 0.9068, 0.625, 0.9068, 0.625, 0.9371, 0.625, 0.9371, 0.625, 0.9371, 0.625, 0.9371, 0.625, 1.0, 0.625, 1.0, 0.625, 0.0, 0.625, 0.0, 0.5828, 0.07557, 0.5355, 0.09134, 0.5355, 0.09134, 0.5828, 0.07557, 0.5763, 0.1057, 0.5099, 0.1171, 0.5099, 0.1171, 0.5763, 0.1057, 0.5747, 0.1366, 0.4838, 0.1429, 0.7492, 0.625, 0.7492, 0.625, 0.7818, 0.6253, 0.7818, 0.6247, 0.7818, 0.6247, 0.7818, 0.6253, 0.8121, 0.6263, 0.8121, 0.6237, 0.8121, 0.6237, 0.8121, 0.6263, 0.875, 0.625, 0.875, 0.625, 0.625, 0.125, 0.625, 0.125, 0.6044, 0.1244, 0.6047, 0.1341, 0.6047, 0.1341, 0.6044, 0.1244, 0.5932, 0.1247, 0.5939, 0.1389, 0.5939, 0.1389, 0.5932, 0.1247, 0.5788, 0.1257, 0.58, 0.1442, 0.5802, 0.6058, 0.579, 0.6243, 0.5933, 0.6253, 0.594, 0.6111, 0.594, 0.6111, 0.5933, 0.6253, 0.6044, 0.6256, 0.6047, 0.6159, 0.6047, 0.6159, 0.6044, 0.6256, 0.625, 0.6236, 0.625, 0.6264, 0.625, 0.6264, 0.625, 0.6236, 0.6879, 0.625, 0.6879, 0.625, 0.6879, 0.625, 0.6879, 0.625, 0.7182, 0.625, 0.7182, 0.625, 0.7182, 0.625, 0.7182, 0.625, 0.7508, 0.625, 0.7508, 0.625, 0.484, 0.6071, 0.5749, 0.6134, 0.5765, 0.6443, 0.5102, 0.6329, 0.5102, 0.6329, 0.5765, 0.6443, 0.583, 0.6744, 0.536, 0.6587, 0.536, 0.6587, 0.583, 0.6744, 0.625, 0.75, 0.625, 0.75, 0.625, 0.75, 0.625, 0.75, 0.625, 0.8129, 0.625, 0.8129, 0.625, 0.8129, 0.625, 0.8129, 0.625, 0.8432, 0.625, 0.8432, 0.625, 0.8432, 0.625, 0.8432, 0.625, 0.8758, 0.625, 0.8758, 0.5748, 0.6148, 0.5728, 0.6144, 0.5771, 0.5846, 0.5804, 0.585, 0.5804, 0.585, 0.5771, 0.5846, 0.5858, 0.5568, 0.5901, 0.5572, 0.5901, 0.5572, 0.5858, 0.5568, 0.625, 0.5, 0.625, 0.5, 0.625, 0.5, 0.625, 0.5, 0.625, 0.4371, 0.625, 0.4371, 0.625, 0.4371, 0.625, 0.4371, 0.625, 0.4068, 0.625, 0.4068, 0.625, 0.4068, 0.625, 0.4068, 0.625, 0.3742, 0.625, 0.3742, 0.625, 0.8742, 0.625, 0.8742, 0.625, 0.9068, 0.625, 0.9068, 0.625, 0.9068, 0.625, 0.9068, 0.625, 0.9371, 0.625, 0.9371, 0.625, 0.9371, 0.625, 0.9371, 0.625, 1.0, 0.625, 1.0, 0.625, 0.0, 0.625, 0.0, 0.5355, 0.09134, 0.5554, 0.03098, 0.5554, 0.03098, 0.5355, 0.09134, 0.5099, 0.1171, 0.524, 0.03723, 0.524, 0.03723, 0.5099, 0.1171, 0.4838, 0.1429, 0.4919, 0.0388, 0.2508, 0.75, 0.2508, 0.75, 0.2182, 0.75, 0.2182, 0.75, 0.2182, 0.75, 0.2182, 0.75, 0.1879, 0.75, 0.1879, 0.75, 0.1879, 0.75, 0.1879, 0.75, 0.125, 0.75, 0.125, 0.75, 0.375, 0.0, 0.375, 0.0, 0.4337, 0.0254, 0.4323, 0.0416, 0.4323, 0.0416, 0.4337, 0.0254, 0.4623, 0.03395, 0.4602, 0.05096, 0.4602, 0.05096, 0.4623, 0.03395, 0.4933, 0.03889, 0.4902, 0.05558, 0.5, 0.8742, 0.5, 0.8742, 0.4997, 0.9068, 0.5003, 0.9068, 0.5003, 0.9068, 0.4997, 0.9068, 0.4987, 0.9371, 0.5013, 0.9371, 0.5013, 0.9371, 0.4987, 0.9371, 0.5, 1.0, 0.5, 1.0, 0.5, 0.0, 0.5, 0.0, 0.4924, 0.01603, 0.5022, 0.01624, 0.5022, 0.01624, 0.4924, 0.01603, 0.4884, 0.02424, 0.5028, 0.02474, 0.5028, 0.02474, 0.4884, 0.02424, 0.4838, 0.03468, 0.5029, 0.03566, 0.5043, 0.7143, 0.4848, 0.7153, 0.4895, 0.7258, 0.5043, 0.7253, 0.5043, 0.7253, 0.4895, 0.7258, 0.4934, 0.734, 0.5034, 0.7338, 0.5034, 0.7338, 0.4934, 0.734, 0.5014, 0.75, 0.4986, 0.75, 0.4986, 0.75, 0.5014, 0.75, 0.5, 0.8129, 0.5, 0.8129, 0.5, 0.8129, 0.5, 0.8129, 0.5, 0.8432, 0.5, 0.8432, 0.5, 0.8432, 0.5, 0.8432, 0.5, 0.8758, 0.5, 0.8758, 0.4911, 0.6944, 0.4945, 0.7111, 0.4631, 0.716, 0.4608, 0.699, 0.4608, 0.699, 0.4631, 0.716, 0.4342, 0.7246, 0.4327, 0.7084, 0.4327, 0.7084, 0.4342, 0.7246, 0.375, 0.75, 0.375, 0.75, 0.375, 0.75, 0.375, 0.75, 0.3121, 0.75, 0.3121, 0.75, 0.3121, 0.75, 0.3121, 0.75, 0.2818, 0.75, 0.2818, 0.75, 0.2818, 0.75, 0.2818, 0.75, 0.2492, 0.75, 0.2492, 0.75, 0.493, 0.7112, 0.484, 0.6071, 0.5102, 0.6329, 0.5257, 0.7128, 0.5257, 0.7128, 0.5102, 0.6329, 0.536, 0.6587, 0.5576, 0.719, 0.5576, 0.719, 0.536, 0.6587, 0.625, 0.75, 0.6249, 0.75, 0.6249, 0.75, 0.625, 0.75, 0.625, 0.8129, 0.625, 0.8129, 0.625, 0.8129, 0.625, 0.8129, 0.625, 0.8432, 0.625, 0.8432, 0.625, 0.8432, 0.625, 0.8432, 0.625, 0.8758, 0.625, 0.8758, 0.4902, 0.05558, 0.4933, 0.03889, 0.4955, 0.03545, 0.4951, 0.03568, 0.4945, 0.03585, 0.4939, 0.03595, 0.5029, 0.03566, 0.4838, 0.03468, 0.4925, 0.03588, 0.4919, 0.03572, 0.4914, 0.03549, 0.4912, 0.03523, 0.4919, 0.0388, 0.4838, 0.1429, 0.5747, 0.1366, 0.5794, 0.137, 0.579, 0.1368, 0.5788, 0.1363, 0.5785, 0.1357, 0.58, 0.1442, 0.5788, 0.1257, 0.5785, 0.1345, 0.5786, 0.1338, 0.5788, 0.1333, 0.5791, 0.1329, 0.5746, 0.1352, 0.5726, 0.1356, 0.485, 0.1417])
me_cube_001.materials.append(mat_material_001)
me_cube_001.update()

# ---- objects
ob_light = bpy.data.objects.new('Light', light_light)
ob_cube = bpy.data.objects.new('Cube', me_cube_001)
ob_camera = bpy.data.objects.new('Camera', cam_camera_001)

# ---- transforms, parenting, visibility, modifiers, constraints
ob_light.location = (4.076, 1.005, 5.904)
ob_light.rotation_euler = (0.6503, 0.05522, 1.866)
ob_light.lock_rotations_4d = False
ob_light.empty_display_type = 'ARROWS'
ob_light.color = (0.0, 0.0, 0.0, 0.0)
ob_light.lineart.crease_threshold = 0.0
ob_cube.location = (-0.4891, -0.1963, 1.316)
ob_cube.rotation_euler = (-0.6415, -0.008438, 0.0)
ob_camera.location = (17.87, -1.135, 6.054)
ob_camera.rotation_euler = (1.243, 0.01268, 1.51)

# ---- collection membership
col_collection.objects.link(ob_light)
col_collection.objects.link(ob_cube)
col_collection.objects.link(ob_camera)

# ---- scene / render settings (as saved in the file)
scene.camera = ob_camera
scene.frame_start = 1; scene.frame_end = 250; scene.frame_set(1)
scene.render.engine = 'CYCLES'
scene.cycles.sampling_pattern = 'TABULATED_SOBOL'
scene.eevee.ray_tracing_options.trace_max_roughness = 0.0
bpy.context.view_layer.update()
